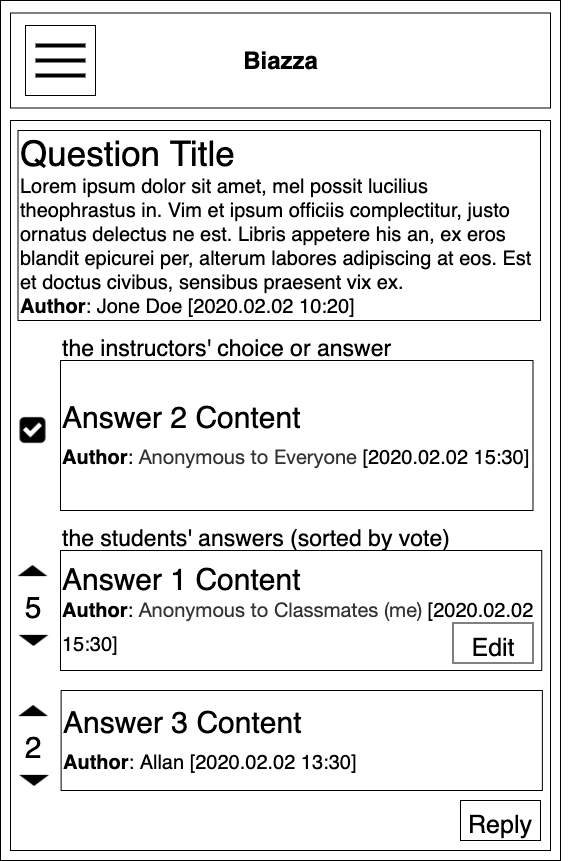

The diagram above was exported from draw.io. Its source (the exported page's mxGraphModel, read from the mxfile embedded in the PNG):
<mxGraphModel dx="2852" dy="1276" grid="1" gridSize="10" guides="1" tooltips="1" connect="1" arrows="1" fold="1" page="1" pageScale="1" pageWidth="850" pageHeight="1100" math="0" shadow="0">
  <root>
    <mxCell id="AucqCWWzZc77pt0mCYeB-0" />
    <mxCell id="AucqCWWzZc77pt0mCYeB-1" parent="AucqCWWzZc77pt0mCYeB-0" />
    <mxCell id="ZXQuzWowqdL-d6wj85U0-0" value="" style="rounded=0;whiteSpace=wrap;html=1;" parent="AucqCWWzZc77pt0mCYeB-1" vertex="1">
      <mxGeometry x="170" y="60" width="560" height="860" as="geometry" />
    </mxCell>
    <mxCell id="ZXQuzWowqdL-d6wj85U0-1" value="" style="rounded=0;whiteSpace=wrap;html=1;" parent="AucqCWWzZc77pt0mCYeB-1" vertex="1">
      <mxGeometry x="180" y="72.5" width="540" height="95" as="geometry" />
    </mxCell>
    <mxCell id="ZXQuzWowqdL-d6wj85U0-2" value="Biazza" style="text;strokeColor=none;fillColor=none;html=1;fontSize=24;fontStyle=1;verticalAlign=middle;align=center;" parent="AucqCWWzZc77pt0mCYeB-1" vertex="1">
      <mxGeometry x="400" y="100" width="100" height="40" as="geometry" />
    </mxCell>
    <mxCell id="ZXQuzWowqdL-d6wj85U0-3" value="" style="whiteSpace=wrap;html=1;aspect=fixed;" parent="AucqCWWzZc77pt0mCYeB-1" vertex="1">
      <mxGeometry x="195" y="85" width="70" height="70" as="geometry" />
    </mxCell>
    <mxCell id="ZXQuzWowqdL-d6wj85U0-4" value="" style="line;strokeWidth=4;html=1;perimeter=backbonePerimeter;points=[];outlineConnect=0;" parent="AucqCWWzZc77pt0mCYeB-1" vertex="1">
      <mxGeometry x="205" y="100" width="50" height="10" as="geometry" />
    </mxCell>
    <mxCell id="ZXQuzWowqdL-d6wj85U0-5" value="" style="line;strokeWidth=4;html=1;perimeter=backbonePerimeter;points=[];outlineConnect=0;" parent="AucqCWWzZc77pt0mCYeB-1" vertex="1">
      <mxGeometry x="205" y="115" width="50" height="10" as="geometry" />
    </mxCell>
    <mxCell id="ZXQuzWowqdL-d6wj85U0-6" value="" style="line;strokeWidth=4;html=1;perimeter=backbonePerimeter;points=[];outlineConnect=0;" parent="AucqCWWzZc77pt0mCYeB-1" vertex="1">
      <mxGeometry x="205" y="130" width="50" height="10" as="geometry" />
    </mxCell>
    <mxCell id="ZXQuzWowqdL-d6wj85U0-7" value="" style="rounded=0;whiteSpace=wrap;html=1;" parent="AucqCWWzZc77pt0mCYeB-1" vertex="1">
      <mxGeometry x="180" y="180" width="540" height="730" as="geometry" />
    </mxCell>
    <mxCell id="ZXQuzWowqdL-d6wj85U0-8" value="&lt;span style=&quot;font-size: 30px&quot;&gt;Answer 2 Content&lt;br&gt;&lt;/span&gt;&lt;b style=&quot;font-size: 20px&quot;&gt;Author&lt;/b&gt;&lt;span style=&quot;font-size: 20px&quot;&gt;:&amp;nbsp;&lt;/span&gt;&lt;span style=&quot;color: rgb(51 , 51 , 51) ; font-family: &amp;#34;helvetica neue&amp;#34; , &amp;#34;helvetica&amp;#34; , &amp;#34;arial&amp;#34; , sans-serif ; font-size: 20px ; text-align: center ; background-color: rgb(255 , 255 , 255)&quot;&gt;Anonymous to Everyone &lt;/span&gt;&lt;span style=&quot;font-size: 20px&quot;&gt;[2020.02.02 15:30]&lt;/span&gt;&lt;span style=&quot;font-size: 30px&quot;&gt;&lt;br&gt;&lt;/span&gt;" style="rounded=0;whiteSpace=wrap;html=1;align=left;" parent="AucqCWWzZc77pt0mCYeB-1" vertex="1">
      <mxGeometry x="230" y="420" width="472.5" height="150" as="geometry" />
    </mxCell>
    <mxCell id="ZXQuzWowqdL-d6wj85U0-9" value="&lt;div style=&quot;white-space: normal&quot;&gt;&lt;div&gt;&lt;font style=&quot;font-size: 35px&quot;&gt;Question Title&lt;/font&gt;&lt;/div&gt;&lt;div&gt;&lt;font style=&quot;font-size: 20px&quot;&gt;Lorem ipsum dolor sit amet, mel possit lucilius theophrastus in. Vim et ipsum officiis complectitur, justo ornatus delectus ne est. Libris appetere his an, ex eros blandit epicurei per, alterum labores adipiscing at eos. Est et doctus civibus, sensibus praesent vix ex.&lt;/font&gt;&lt;/div&gt;&lt;div&gt;&lt;font style=&quot;font-size: 20px&quot;&gt;&lt;b&gt;Author&lt;/b&gt;: Jone Doe [2020.02.02 10:20]&lt;/font&gt;&lt;/div&gt;&lt;/div&gt;" style="rounded=0;whiteSpace=wrap;html=1;align=left;" parent="AucqCWWzZc77pt0mCYeB-1" vertex="1">
      <mxGeometry x="187.5" y="190" width="522.5" height="190" as="geometry" />
    </mxCell>
    <mxCell id="ZXQuzWowqdL-d6wj85U0-22" value="&lt;span style=&quot;font-size: 30px&quot;&gt;Answer 1 Content&lt;br&gt;&lt;/span&gt;&lt;b style=&quot;font-size: 20px&quot;&gt;Author&lt;/b&gt;&lt;span style=&quot;font-size: 20px&quot;&gt;:&amp;nbsp;&lt;/span&gt;&lt;span style=&quot;color: rgb(51 , 51 , 51) ; font-family: &amp;#34;helvetica neue&amp;#34; , &amp;#34;helvetica&amp;#34; , &amp;#34;arial&amp;#34; , sans-serif ; font-size: 20px ; text-align: center ; background-color: rgb(255 , 255 , 255)&quot;&gt;Anonymous to Classmates (me)&amp;nbsp;&lt;/span&gt;&lt;span style=&quot;font-size: 20px&quot;&gt;[2020.02.02 15:30]&lt;/span&gt;&lt;span style=&quot;font-size: 30px&quot;&gt;&lt;br&gt;&lt;/span&gt;" style="rounded=0;whiteSpace=wrap;html=1;align=left;" parent="AucqCWWzZc77pt0mCYeB-1" vertex="1">
      <mxGeometry x="230" y="610" width="481.25" height="120" as="geometry" />
    </mxCell>
    <mxCell id="ZXQuzWowqdL-d6wj85U0-27" value="" style="shape=image;html=1;verticalAlign=top;verticalLabelPosition=bottom;labelBackgroundColor=#ffffff;imageAspect=0;aspect=fixed;image=https://cdn0.iconfinder.com/data/icons/octicons/1024/triangle-up-128.png;fontSize=35;rotation=-180;" parent="AucqCWWzZc77pt0mCYeB-1" vertex="1">
      <mxGeometry x="187.5" y="682.5" width="30" height="30" as="geometry" />
    </mxCell>
    <mxCell id="ZXQuzWowqdL-d6wj85U0-28" value="" style="shape=image;html=1;verticalAlign=top;verticalLabelPosition=bottom;labelBackgroundColor=#ffffff;imageAspect=0;aspect=fixed;image=https://cdn0.iconfinder.com/data/icons/octicons/1024/triangle-up-128.png;fontSize=35;" parent="AucqCWWzZc77pt0mCYeB-1" vertex="1">
      <mxGeometry x="187.5" y="617.5" width="30" height="30" as="geometry" />
    </mxCell>
    <mxCell id="cmLXgEosPnaUbwkoV52A-6" value="&lt;span style=&quot;font-size: 30px&quot;&gt;5&lt;br&gt;&lt;/span&gt;" style="text;html=1;strokeColor=none;fillColor=none;align=center;verticalAlign=middle;whiteSpace=wrap;rounded=0;fontSize=35;" parent="AucqCWWzZc77pt0mCYeB-1" vertex="1">
      <mxGeometry x="187.5" y="650" width="30" height="30" as="geometry" />
    </mxCell>
    <mxCell id="jXLaHZnA2NnX07NsZgYI-1" value="&lt;font style=&quot;font-size: 25px&quot;&gt;Edit&lt;/font&gt;" style="rounded=0;whiteSpace=wrap;html=1;fontSize=35;" parent="AucqCWWzZc77pt0mCYeB-1" vertex="1">
      <mxGeometry x="622.5" y="682.5" width="80" height="40" as="geometry" />
    </mxCell>
    <mxCell id="wtrO83QJmS8sxs8xU8fD-0" value="" style="shape=image;html=1;verticalAlign=top;verticalLabelPosition=bottom;labelBackgroundColor=#ffffff;imageAspect=0;aspect=fixed;image=https://cdn2.iconfinder.com/data/icons/font-awesome/1792/check-square-128.png;fontSize=35;" parent="AucqCWWzZc77pt0mCYeB-1" vertex="1">
      <mxGeometry x="187.5" y="475" width="30" height="30" as="geometry" />
    </mxCell>
    <mxCell id="wtrO83QJmS8sxs8xU8fD-4" value="&lt;span style=&quot;font-size: 23px&quot;&gt;the instructors' choice or answer&lt;/span&gt;" style="text;html=1;strokeColor=none;fillColor=none;align=left;verticalAlign=middle;whiteSpace=wrap;rounded=0;fontSize=35;" parent="AucqCWWzZc77pt0mCYeB-1" vertex="1">
      <mxGeometry x="230" y="390" width="521.25" height="25" as="geometry" />
    </mxCell>
    <mxCell id="wtrO83QJmS8sxs8xU8fD-9" value="&lt;font style=&quot;font-size: 23px&quot;&gt;the students' answers (sorted by vote)&lt;/font&gt;" style="text;html=1;strokeColor=none;fillColor=none;align=left;verticalAlign=middle;whiteSpace=wrap;rounded=0;fontSize=35;" parent="AucqCWWzZc77pt0mCYeB-1" vertex="1">
      <mxGeometry x="230" y="580" width="521.25" height="25" as="geometry" />
    </mxCell>
    <mxCell id="wtrO83QJmS8sxs8xU8fD-15" value="&lt;span style=&quot;font-size: 30px&quot;&gt;Answer 3 Content&lt;br&gt;&lt;/span&gt;&lt;b style=&quot;font-size: 20px&quot;&gt;Author&lt;/b&gt;&lt;span style=&quot;font-size: 20px&quot;&gt;: Allan&lt;/span&gt;&lt;span style=&quot;color: rgb(51 , 51 , 51) ; font-family: &amp;#34;helvetica neue&amp;#34; , &amp;#34;helvetica&amp;#34; , &amp;#34;arial&amp;#34; , sans-serif ; font-size: 20px ; text-align: center ; background-color: rgb(255 , 255 , 255)&quot;&gt;&amp;nbsp;&lt;/span&gt;&lt;span style=&quot;font-size: 20px&quot;&gt;[2020.02.02 13:30]&lt;/span&gt;&lt;span style=&quot;font-size: 30px&quot;&gt;&lt;br&gt;&lt;/span&gt;" style="rounded=0;whiteSpace=wrap;html=1;align=left;" parent="AucqCWWzZc77pt0mCYeB-1" vertex="1">
      <mxGeometry x="230.62" y="750" width="481.25" height="100" as="geometry" />
    </mxCell>
    <mxCell id="wtrO83QJmS8sxs8xU8fD-16" value="" style="shape=image;html=1;verticalAlign=top;verticalLabelPosition=bottom;labelBackgroundColor=#ffffff;imageAspect=0;aspect=fixed;image=https://cdn0.iconfinder.com/data/icons/octicons/1024/triangle-up-128.png;fontSize=35;rotation=-180;" parent="AucqCWWzZc77pt0mCYeB-1" vertex="1">
      <mxGeometry x="188.12" y="822.5" width="30" height="30" as="geometry" />
    </mxCell>
    <mxCell id="wtrO83QJmS8sxs8xU8fD-17" value="" style="shape=image;html=1;verticalAlign=top;verticalLabelPosition=bottom;labelBackgroundColor=#ffffff;imageAspect=0;aspect=fixed;image=https://cdn0.iconfinder.com/data/icons/octicons/1024/triangle-up-128.png;fontSize=35;" parent="AucqCWWzZc77pt0mCYeB-1" vertex="1">
      <mxGeometry x="188.12" y="757.5" width="30" height="30" as="geometry" />
    </mxCell>
    <mxCell id="wtrO83QJmS8sxs8xU8fD-18" value="&lt;span style=&quot;font-size: 30px&quot;&gt;2&lt;br&gt;&lt;/span&gt;" style="text;html=1;strokeColor=none;fillColor=none;align=center;verticalAlign=middle;whiteSpace=wrap;rounded=0;fontSize=35;" parent="AucqCWWzZc77pt0mCYeB-1" vertex="1">
      <mxGeometry x="188.12" y="790" width="30" height="30" as="geometry" />
    </mxCell>
    <mxCell id="5MyPHY8uNerd9CClKdDc-0" value="&lt;font style=&quot;font-size: 25px&quot;&gt;Reply&lt;/font&gt;" style="rounded=0;whiteSpace=wrap;html=1;fontSize=35;" vertex="1" parent="AucqCWWzZc77pt0mCYeB-1">
      <mxGeometry x="630" y="860" width="80" height="40" as="geometry" />
    </mxCell>
  </root>
</mxGraphModel>